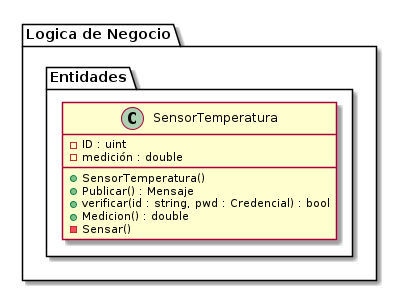

The diagram above was rendered by PlantUML. Its source (embedded in the PNG):
@startuml(id=PACKAGE)
!$BussinesLogic  = "Logica de Negocio"
!$Entities  = "Entidades"

package "$BussinesLogic" {
        package "$Entities" {
                class SensorTemperatura {
                        - ID : uint
                        - medición : double

                        + SensorTemperatura()
                        + Publicar() : Mensaje
                        + verificar(id : string, pwd : Credencial) : bool
                        + Medicion() : double
                        - Sensar()
                }
        }
}

@enduml